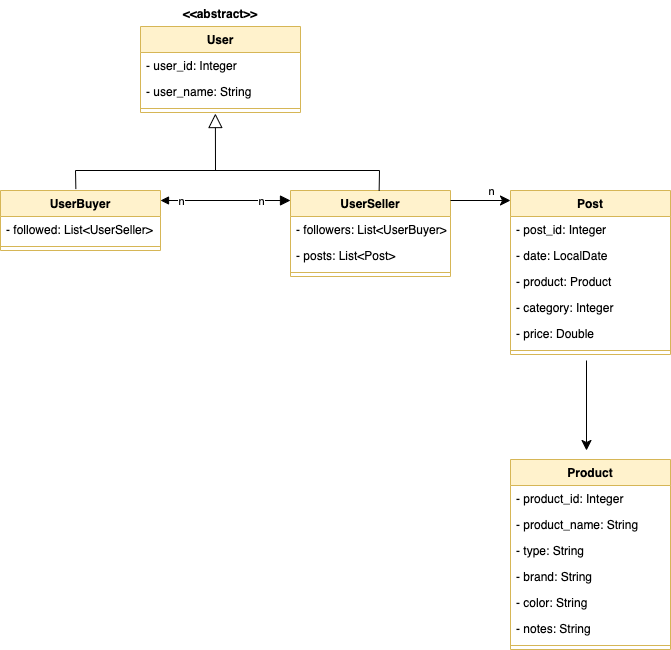

The diagram above was exported from draw.io. Its source (the exported page's mxGraphModel, read from the mxfile embedded in the PNG):
<mxGraphModel dx="1340" dy="658" grid="1" gridSize="10" guides="1" tooltips="1" connect="1" arrows="1" fold="1" page="1" pageScale="1" pageWidth="827" pageHeight="1169" math="0" shadow="0">
  <root>
    <mxCell id="0" />
    <mxCell id="1" parent="0" />
    <mxCell id="CN-IZw3BZapqjDlQ8BBT-1" value="User" style="swimlane;fontStyle=1;align=center;verticalAlign=top;childLayout=stackLayout;horizontal=1;startSize=26;horizontalStack=0;resizeParent=1;resizeParentMax=0;resizeLast=0;collapsible=1;marginBottom=0;fillColor=#fff2cc;strokeColor=#d6b656;" parent="1" vertex="1">
      <mxGeometry x="230" y="66" width="160" height="86" as="geometry" />
    </mxCell>
    <mxCell id="CN-IZw3BZapqjDlQ8BBT-2" value="- user_id: Integer" style="text;strokeColor=none;fillColor=none;align=left;verticalAlign=top;spacingLeft=4;spacingRight=4;overflow=hidden;rotatable=0;points=[[0,0.5],[1,0.5]];portConstraint=eastwest;" parent="CN-IZw3BZapqjDlQ8BBT-1" vertex="1">
      <mxGeometry y="26" width="160" height="26" as="geometry" />
    </mxCell>
    <mxCell id="CN-IZw3BZapqjDlQ8BBT-5" value="- user_name: String" style="text;strokeColor=none;fillColor=none;align=left;verticalAlign=top;spacingLeft=4;spacingRight=4;overflow=hidden;rotatable=0;points=[[0,0.5],[1,0.5]];portConstraint=eastwest;" parent="CN-IZw3BZapqjDlQ8BBT-1" vertex="1">
      <mxGeometry y="52" width="160" height="26" as="geometry" />
    </mxCell>
    <mxCell id="CN-IZw3BZapqjDlQ8BBT-3" value="" style="line;strokeWidth=1;fillColor=none;align=left;verticalAlign=middle;spacingTop=-1;spacingLeft=3;spacingRight=3;rotatable=0;labelPosition=right;points=[];portConstraint=eastwest;strokeColor=inherit;" parent="CN-IZw3BZapqjDlQ8BBT-1" vertex="1">
      <mxGeometry y="78" width="160" height="8" as="geometry" />
    </mxCell>
    <mxCell id="CN-IZw3BZapqjDlQ8BBT-7" value="UserSeller" style="swimlane;fontStyle=1;align=center;verticalAlign=top;childLayout=stackLayout;horizontal=1;startSize=26;horizontalStack=0;resizeParent=1;resizeParentMax=0;resizeLast=0;collapsible=1;marginBottom=0;fillColor=#fff2cc;strokeColor=#d6b656;" parent="1" vertex="1">
      <mxGeometry x="380" y="230" width="160" height="86" as="geometry" />
    </mxCell>
    <mxCell id="CN-IZw3BZapqjDlQ8BBT-9" value="- followers: List&lt;UserBuyer&gt;" style="text;strokeColor=none;fillColor=none;align=left;verticalAlign=top;spacingLeft=4;spacingRight=4;overflow=hidden;rotatable=0;points=[[0,0.5],[1,0.5]];portConstraint=eastwest;" parent="CN-IZw3BZapqjDlQ8BBT-7" vertex="1">
      <mxGeometry y="26" width="160" height="26" as="geometry" />
    </mxCell>
    <mxCell id="CN-IZw3BZapqjDlQ8BBT-31" value="- posts: List&lt;Post&gt;" style="text;strokeColor=none;fillColor=none;align=left;verticalAlign=top;spacingLeft=4;spacingRight=4;overflow=hidden;rotatable=0;points=[[0,0.5],[1,0.5]];portConstraint=eastwest;" parent="CN-IZw3BZapqjDlQ8BBT-7" vertex="1">
      <mxGeometry y="52" width="160" height="26" as="geometry" />
    </mxCell>
    <mxCell id="CN-IZw3BZapqjDlQ8BBT-10" value="" style="line;strokeWidth=1;fillColor=none;align=left;verticalAlign=middle;spacingTop=-1;spacingLeft=3;spacingRight=3;rotatable=0;labelPosition=right;points=[];portConstraint=eastwest;strokeColor=inherit;" parent="CN-IZw3BZapqjDlQ8BBT-7" vertex="1">
      <mxGeometry y="78" width="160" height="8" as="geometry" />
    </mxCell>
    <mxCell id="CN-IZw3BZapqjDlQ8BBT-12" value="UserBuyer" style="swimlane;fontStyle=1;align=center;verticalAlign=top;childLayout=stackLayout;horizontal=1;startSize=26;horizontalStack=0;resizeParent=1;resizeParentMax=0;resizeLast=0;collapsible=1;marginBottom=0;fillColor=#fff2cc;strokeColor=#d6b656;" parent="1" vertex="1">
      <mxGeometry x="90" y="230" width="160" height="60" as="geometry" />
    </mxCell>
    <mxCell id="CN-IZw3BZapqjDlQ8BBT-13" value="- followed: List&lt;UserSeller&gt;" style="text;strokeColor=none;fillColor=none;align=left;verticalAlign=top;spacingLeft=4;spacingRight=4;overflow=hidden;rotatable=0;points=[[0,0.5],[1,0.5]];portConstraint=eastwest;" parent="CN-IZw3BZapqjDlQ8BBT-12" vertex="1">
      <mxGeometry y="26" width="160" height="26" as="geometry" />
    </mxCell>
    <mxCell id="CN-IZw3BZapqjDlQ8BBT-15" value="" style="line;strokeWidth=1;fillColor=none;align=left;verticalAlign=middle;spacingTop=-1;spacingLeft=3;spacingRight=3;rotatable=0;labelPosition=right;points=[];portConstraint=eastwest;strokeColor=inherit;" parent="CN-IZw3BZapqjDlQ8BBT-12" vertex="1">
      <mxGeometry y="52" width="160" height="8" as="geometry" />
    </mxCell>
    <mxCell id="CN-IZw3BZapqjDlQ8BBT-21" value="" style="endArrow=block;startArrow=block;endFill=1;startFill=1;html=1;rounded=0;endSize=8;" parent="1" edge="1">
      <mxGeometry width="160" relative="1" as="geometry">
        <mxPoint x="250" y="240" as="sourcePoint" />
        <mxPoint x="380" y="240" as="targetPoint" />
      </mxGeometry>
    </mxCell>
    <mxCell id="CN-IZw3BZapqjDlQ8BBT-22" value="n" style="edgeLabel;html=1;align=center;verticalAlign=middle;resizable=0;points=[];" parent="CN-IZw3BZapqjDlQ8BBT-21" vertex="1" connectable="0">
      <mxGeometry x="-0.6919" relative="1" as="geometry">
        <mxPoint as="offset" />
      </mxGeometry>
    </mxCell>
    <mxCell id="CN-IZw3BZapqjDlQ8BBT-23" value="n" style="edgeLabel;html=1;align=center;verticalAlign=middle;resizable=0;points=[];" parent="CN-IZw3BZapqjDlQ8BBT-21" vertex="1" connectable="0">
      <mxGeometry x="0.5317" y="1" relative="1" as="geometry">
        <mxPoint y="1" as="offset" />
      </mxGeometry>
    </mxCell>
    <mxCell id="CN-IZw3BZapqjDlQ8BBT-24" value="" style="endArrow=block;endFill=0;endSize=12;html=1;rounded=0;exitX=0.471;exitY=-0.024;exitDx=0;exitDy=0;exitPerimeter=0;entryX=0.443;entryY=1.04;entryDx=0;entryDy=0;entryPerimeter=0;" parent="1" source="CN-IZw3BZapqjDlQ8BBT-12" edge="1">
      <mxGeometry width="160" relative="1" as="geometry">
        <mxPoint x="290" y="170" as="sourcePoint" />
        <mxPoint x="304.8799999999999" y="153.03999999999996" as="targetPoint" />
        <Array as="points">
          <mxPoint x="165" y="210" />
          <mxPoint x="305" y="210" />
        </Array>
      </mxGeometry>
    </mxCell>
    <mxCell id="CN-IZw3BZapqjDlQ8BBT-25" value="" style="endArrow=none;endFill=0;endSize=12;html=1;rounded=0;entryX=0.554;entryY=0.003;entryDx=0;entryDy=0;entryPerimeter=0;" parent="1" target="CN-IZw3BZapqjDlQ8BBT-7" edge="1">
      <mxGeometry width="160" relative="1" as="geometry">
        <mxPoint x="300" y="210" as="sourcePoint" />
        <mxPoint x="480" y="210" as="targetPoint" />
        <Array as="points">
          <mxPoint x="469" y="210" />
        </Array>
      </mxGeometry>
    </mxCell>
    <mxCell id="CN-IZw3BZapqjDlQ8BBT-26" value="Post" style="swimlane;fontStyle=1;align=center;verticalAlign=top;childLayout=stackLayout;horizontal=1;startSize=26;horizontalStack=0;resizeParent=1;resizeParentMax=0;resizeLast=0;collapsible=1;marginBottom=0;fillColor=#fff2cc;strokeColor=#d6b656;" parent="1" vertex="1">
      <mxGeometry x="600" y="230" width="160" height="164" as="geometry" />
    </mxCell>
    <mxCell id="CN-IZw3BZapqjDlQ8BBT-27" value="- post_id: Integer" style="text;strokeColor=none;fillColor=none;align=left;verticalAlign=top;spacingLeft=4;spacingRight=4;overflow=hidden;rotatable=0;points=[[0,0.5],[1,0.5]];portConstraint=eastwest;" parent="CN-IZw3BZapqjDlQ8BBT-26" vertex="1">
      <mxGeometry y="26" width="160" height="26" as="geometry" />
    </mxCell>
    <mxCell id="CN-IZw3BZapqjDlQ8BBT-39" value="- date: LocalDate" style="text;strokeColor=none;fillColor=none;align=left;verticalAlign=top;spacingLeft=4;spacingRight=4;overflow=hidden;rotatable=0;points=[[0,0.5],[1,0.5]];portConstraint=eastwest;" parent="CN-IZw3BZapqjDlQ8BBT-26" vertex="1">
      <mxGeometry y="52" width="160" height="26" as="geometry" />
    </mxCell>
    <mxCell id="CN-IZw3BZapqjDlQ8BBT-40" value="- product: Product" style="text;strokeColor=none;fillColor=none;align=left;verticalAlign=top;spacingLeft=4;spacingRight=4;overflow=hidden;rotatable=0;points=[[0,0.5],[1,0.5]];portConstraint=eastwest;" parent="CN-IZw3BZapqjDlQ8BBT-26" vertex="1">
      <mxGeometry y="78" width="160" height="26" as="geometry" />
    </mxCell>
    <mxCell id="CN-IZw3BZapqjDlQ8BBT-41" value="- category: Integer" style="text;strokeColor=none;fillColor=none;align=left;verticalAlign=top;spacingLeft=4;spacingRight=4;overflow=hidden;rotatable=0;points=[[0,0.5],[1,0.5]];portConstraint=eastwest;" parent="CN-IZw3BZapqjDlQ8BBT-26" vertex="1">
      <mxGeometry y="104" width="160" height="26" as="geometry" />
    </mxCell>
    <mxCell id="CN-IZw3BZapqjDlQ8BBT-43" value="- price: Double" style="text;strokeColor=none;fillColor=none;align=left;verticalAlign=top;spacingLeft=4;spacingRight=4;overflow=hidden;rotatable=0;points=[[0,0.5],[1,0.5]];portConstraint=eastwest;" parent="CN-IZw3BZapqjDlQ8BBT-26" vertex="1">
      <mxGeometry y="130" width="160" height="26" as="geometry" />
    </mxCell>
    <mxCell id="CN-IZw3BZapqjDlQ8BBT-28" value="" style="line;strokeWidth=1;fillColor=none;align=left;verticalAlign=middle;spacingTop=-1;spacingLeft=3;spacingRight=3;rotatable=0;labelPosition=right;points=[];portConstraint=eastwest;strokeColor=inherit;" parent="CN-IZw3BZapqjDlQ8BBT-26" vertex="1">
      <mxGeometry y="156" width="160" height="8" as="geometry" />
    </mxCell>
    <mxCell id="CN-IZw3BZapqjDlQ8BBT-34" value="Product" style="swimlane;fontStyle=1;align=center;verticalAlign=top;childLayout=stackLayout;horizontal=1;startSize=26;horizontalStack=0;resizeParent=1;resizeParentMax=0;resizeLast=0;collapsible=1;marginBottom=0;fillColor=#fff2cc;strokeColor=#d6b656;" parent="1" vertex="1">
      <mxGeometry x="600" y="499" width="160" height="190" as="geometry" />
    </mxCell>
    <mxCell id="CN-IZw3BZapqjDlQ8BBT-35" value="- product_id: Integer" style="text;strokeColor=none;fillColor=none;align=left;verticalAlign=top;spacingLeft=4;spacingRight=4;overflow=hidden;rotatable=0;points=[[0,0.5],[1,0.5]];portConstraint=eastwest;" parent="CN-IZw3BZapqjDlQ8BBT-34" vertex="1">
      <mxGeometry y="26" width="160" height="26" as="geometry" />
    </mxCell>
    <mxCell id="CN-IZw3BZapqjDlQ8BBT-44" value="- product_name: String" style="text;strokeColor=none;fillColor=none;align=left;verticalAlign=top;spacingLeft=4;spacingRight=4;overflow=hidden;rotatable=0;points=[[0,0.5],[1,0.5]];portConstraint=eastwest;" parent="CN-IZw3BZapqjDlQ8BBT-34" vertex="1">
      <mxGeometry y="52" width="160" height="26" as="geometry" />
    </mxCell>
    <mxCell id="CN-IZw3BZapqjDlQ8BBT-45" value="- type: String" style="text;strokeColor=none;fillColor=none;align=left;verticalAlign=top;spacingLeft=4;spacingRight=4;overflow=hidden;rotatable=0;points=[[0,0.5],[1,0.5]];portConstraint=eastwest;" parent="CN-IZw3BZapqjDlQ8BBT-34" vertex="1">
      <mxGeometry y="78" width="160" height="26" as="geometry" />
    </mxCell>
    <mxCell id="CN-IZw3BZapqjDlQ8BBT-46" value="- brand: String" style="text;strokeColor=none;fillColor=none;align=left;verticalAlign=top;spacingLeft=4;spacingRight=4;overflow=hidden;rotatable=0;points=[[0,0.5],[1,0.5]];portConstraint=eastwest;" parent="CN-IZw3BZapqjDlQ8BBT-34" vertex="1">
      <mxGeometry y="104" width="160" height="26" as="geometry" />
    </mxCell>
    <mxCell id="CN-IZw3BZapqjDlQ8BBT-47" value="- color: String" style="text;strokeColor=none;fillColor=none;align=left;verticalAlign=top;spacingLeft=4;spacingRight=4;overflow=hidden;rotatable=0;points=[[0,0.5],[1,0.5]];portConstraint=eastwest;" parent="CN-IZw3BZapqjDlQ8BBT-34" vertex="1">
      <mxGeometry y="130" width="160" height="26" as="geometry" />
    </mxCell>
    <mxCell id="CN-IZw3BZapqjDlQ8BBT-48" value="- notes: String" style="text;strokeColor=none;fillColor=none;align=left;verticalAlign=top;spacingLeft=4;spacingRight=4;overflow=hidden;rotatable=0;points=[[0,0.5],[1,0.5]];portConstraint=eastwest;" parent="CN-IZw3BZapqjDlQ8BBT-34" vertex="1">
      <mxGeometry y="156" width="160" height="26" as="geometry" />
    </mxCell>
    <mxCell id="CN-IZw3BZapqjDlQ8BBT-36" value="" style="line;strokeWidth=1;fillColor=none;align=left;verticalAlign=middle;spacingTop=-1;spacingLeft=3;spacingRight=3;rotatable=0;labelPosition=right;points=[];portConstraint=eastwest;strokeColor=inherit;" parent="CN-IZw3BZapqjDlQ8BBT-34" vertex="1">
      <mxGeometry y="182" width="160" height="8" as="geometry" />
    </mxCell>
    <mxCell id="CN-IZw3BZapqjDlQ8BBT-49" value="&lt;&lt;abstract&gt;&gt;" style="text;align=center;fontStyle=1;verticalAlign=middle;spacingLeft=3;spacingRight=3;strokeColor=none;rotatable=0;points=[[0,0.5],[1,0.5]];portConstraint=eastwest;" parent="1" vertex="1">
      <mxGeometry x="270" y="40" width="80" height="26" as="geometry" />
    </mxCell>
    <mxCell id="CN-IZw3BZapqjDlQ8BBT-50" value="" style="endArrow=classic;endFill=1;endSize=8;html=1;rounded=0;" parent="1" edge="1">
      <mxGeometry width="160" relative="1" as="geometry">
        <mxPoint x="540" y="240" as="sourcePoint" />
        <mxPoint x="600" y="240" as="targetPoint" />
      </mxGeometry>
    </mxCell>
    <mxCell id="CN-IZw3BZapqjDlQ8BBT-52" value="n" style="edgeLabel;html=1;align=center;verticalAlign=middle;resizable=0;points=[];" parent="CN-IZw3BZapqjDlQ8BBT-50" vertex="1" connectable="0">
      <mxGeometry x="0.4317" y="-1" relative="1" as="geometry">
        <mxPoint x="-3" y="-11" as="offset" />
      </mxGeometry>
    </mxCell>
    <mxCell id="CN-IZw3BZapqjDlQ8BBT-51" value="" style="endArrow=classic;endFill=1;endSize=8;html=1;rounded=0;" parent="1" edge="1">
      <mxGeometry width="160" relative="1" as="geometry">
        <mxPoint x="676" y="400" as="sourcePoint" />
        <mxPoint x="676" y="490" as="targetPoint" />
      </mxGeometry>
    </mxCell>
  </root>
</mxGraphModel>